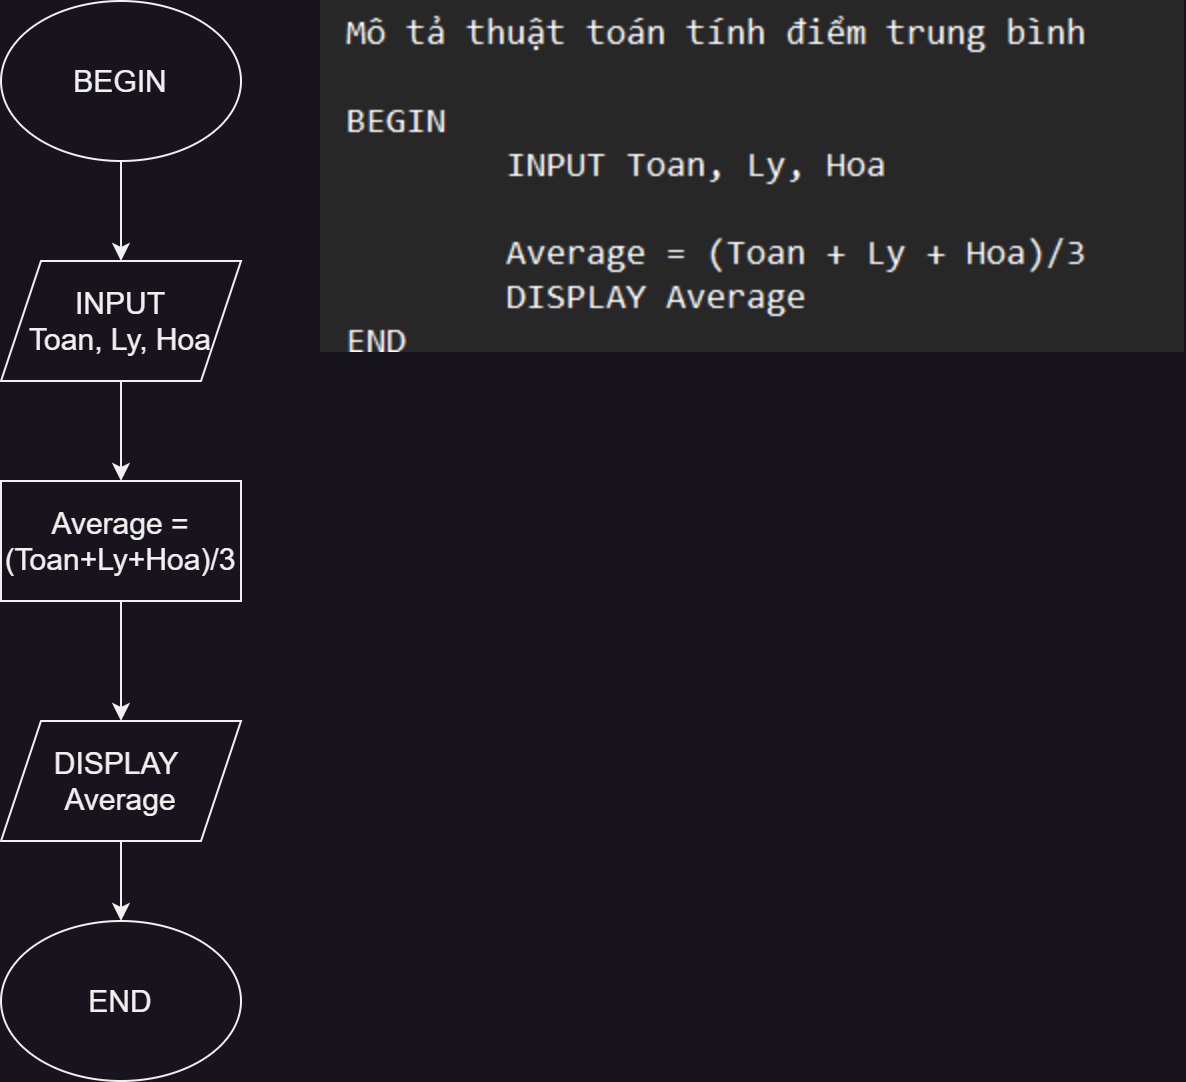

The diagram above was exported from draw.io. Its source (the exported page's mxGraphModel, read from the mxfile embedded in the PNG):
<mxGraphModel dx="1235" dy="568" grid="1" gridSize="10" guides="1" tooltips="1" connect="1" arrows="1" fold="1" page="1" pageScale="1" pageWidth="850" pageHeight="1100" math="0" shadow="0">
  <root>
    <mxCell id="0" />
    <mxCell id="1" parent="0" />
    <mxCell id="roTjO4vsYogFflyZHtGv-83" value="" style="edgeStyle=orthogonalEdgeStyle;rounded=0;orthogonalLoop=1;jettySize=auto;html=1;fontSize=15;" edge="1" parent="1" source="roTjO4vsYogFflyZHtGv-78" target="roTjO4vsYogFflyZHtGv-79">
      <mxGeometry relative="1" as="geometry" />
    </mxCell>
    <mxCell id="roTjO4vsYogFflyZHtGv-78" value="BEGIN" style="ellipse;whiteSpace=wrap;html=1;fontSize=15;" vertex="1" parent="1">
      <mxGeometry x="70" y="10" width="120" height="80" as="geometry" />
    </mxCell>
    <mxCell id="roTjO4vsYogFflyZHtGv-85" value="" style="edgeStyle=orthogonalEdgeStyle;rounded=0;orthogonalLoop=1;jettySize=auto;html=1;fontSize=15;" edge="1" parent="1" source="roTjO4vsYogFflyZHtGv-79" target="roTjO4vsYogFflyZHtGv-80">
      <mxGeometry relative="1" as="geometry" />
    </mxCell>
    <mxCell id="roTjO4vsYogFflyZHtGv-79" value="INPUT &lt;br style=&quot;font-size: 15px;&quot;&gt;Toan, Ly, Hoa&lt;br style=&quot;font-size: 15px;&quot;&gt;" style="shape=parallelogram;perimeter=parallelogramPerimeter;whiteSpace=wrap;html=1;fixedSize=1;fontSize=15;" vertex="1" parent="1">
      <mxGeometry x="70" y="140" width="120" height="60" as="geometry" />
    </mxCell>
    <mxCell id="roTjO4vsYogFflyZHtGv-86" value="" style="edgeStyle=orthogonalEdgeStyle;rounded=0;orthogonalLoop=1;jettySize=auto;html=1;fontSize=15;" edge="1" parent="1" source="roTjO4vsYogFflyZHtGv-80" target="roTjO4vsYogFflyZHtGv-81">
      <mxGeometry relative="1" as="geometry" />
    </mxCell>
    <mxCell id="roTjO4vsYogFflyZHtGv-80" value="Average = (Toan+Ly+Hoa)/3" style="rounded=0;whiteSpace=wrap;html=1;fontSize=15;" vertex="1" parent="1">
      <mxGeometry x="70" y="250" width="120" height="60" as="geometry" />
    </mxCell>
    <mxCell id="roTjO4vsYogFflyZHtGv-87" value="" style="edgeStyle=orthogonalEdgeStyle;rounded=0;orthogonalLoop=1;jettySize=auto;html=1;fontSize=15;" edge="1" parent="1" source="roTjO4vsYogFflyZHtGv-81" target="roTjO4vsYogFflyZHtGv-82">
      <mxGeometry relative="1" as="geometry" />
    </mxCell>
    <mxCell id="roTjO4vsYogFflyZHtGv-81" value="DISPLAY&amp;nbsp;&lt;br style=&quot;font-size: 15px;&quot;&gt;Average" style="shape=parallelogram;perimeter=parallelogramPerimeter;whiteSpace=wrap;html=1;fixedSize=1;fontSize=15;" vertex="1" parent="1">
      <mxGeometry x="70" y="370" width="120" height="60" as="geometry" />
    </mxCell>
    <mxCell id="roTjO4vsYogFflyZHtGv-82" value="END" style="ellipse;whiteSpace=wrap;html=1;fontSize=15;" vertex="1" parent="1">
      <mxGeometry x="70" y="470" width="120" height="80" as="geometry" />
    </mxCell>
    <mxCell id="roTjO4vsYogFflyZHtGv-88" value="" style="shape=image;verticalLabelPosition=bottom;labelBackgroundColor=default;verticalAlign=top;aspect=fixed;imageAspect=0;image=data:image/png,(base64 omitted: 9308 chars);fontSize=15;" vertex="1" parent="1">
      <mxGeometry x="230" y="10" width="432" height="176" as="geometry" />
    </mxCell>
  </root>
</mxGraphModel>